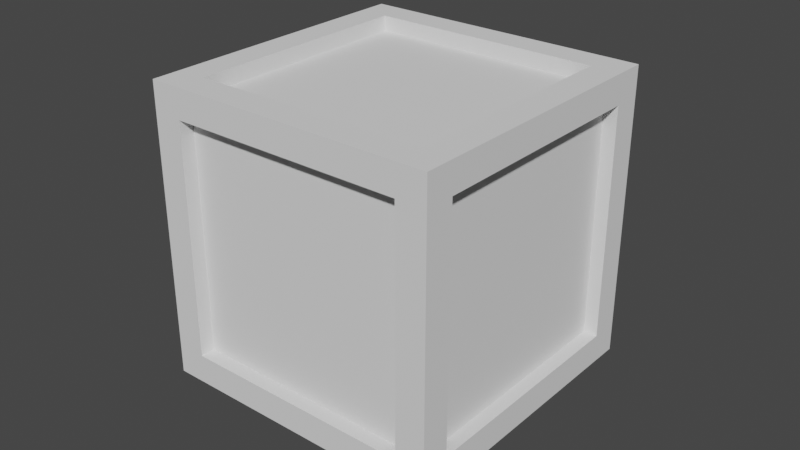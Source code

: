 # Source: cube.blend  (saved by Blender 2.90.8; exported with 4.5.12 LTS)
import bpy
from mathutils import Matrix  # noqa: F401  (used for matrix-valued properties, if any)

bpy.ops.wm.read_factory_settings(use_empty=True)
scene = bpy.context.scene
scene.name = 'Scene'

# ---- collections
col_collection = bpy.data.collections.new('Collection'); scene.collection.children.link(col_collection)

# ---- world
world_world = bpy.data.worlds.new('World'); scene.world = world_world
world_world.use_nodes = True; world_world.node_tree.nodes.clear()
_N = world_world.node_tree.nodes; _L = world_world.node_tree.links
n0 = _N.new('ShaderNodeOutputWorld'); n0.name = 'World Output'; n0.location = (300, 300)
n1 = _N.new('ShaderNodeBackground'); n1.name = 'Background'; n1.location = (10, 300)
n1.inputs[0].default_value = (0.05088, 0.05088, 0.05088, 1.0)
_L.new(n1.outputs[0], n0.inputs[0])
n0.is_active_output = True
world_world.color = (0.05088, 0.05088, 0.05088)
world_world.use_sun_shadow = False
world_world.sun_shadow_jitter_overblur = 0.0

# ---- meshes
me_cube_001 = bpy.data.meshes.new('Cube.001')
me_cube_001.from_pydata([(-1.0, -0.7997, -0.7997), (-1.0, -0.7997, 0.7997), (-0.7995, 1.0, -0.7995), (-0.7995, 1.0, 0.7995), (1.0, -0.8003, -0.8003), (1.0, -0.8003, 0.8003), (1.0, 0.8003, -0.8003), (1.0, 0.8003, 0.8003), (0.799, -1.0, -0.799), (0.799, -1.0, 0.799), (0.7995, 1.0, -0.7995), (0.7995, 1.0, 0.7995), (-1.0, 0.7997, -0.7997), (0.7983, 0.7983, -1.0), (0.7995, 0.7995, 1.0), (-1.0, 0.7997, 0.7997), (-0.7983, 0.7983, -1.0), (-0.7995, 0.7995, 1.0), (-0.799, -1.0, -0.799), (-0.799, -1.0, 0.799), (-0.7983, -0.7983, -1.0), (-0.7995, -0.7995, 1.0), (0.7983, -0.7983, -1.0), (0.7995, -0.7995, 1.0), (-1.0, 1.0, -1.0), (1.0, 1.0, -1.0), (-1.0, -1.0, -1.0), (1.0, -1.0, -1.0), (1.0, 1.0, 1.0), (-1.0, 1.0, 1.0), (-1.0, -1.0, 1.0), (1.0, -1.0, 1.0)], [], [(4, 5, 31, 27), (6, 4, 27, 25), (7, 6, 25, 28), (5, 7, 28, 31), (2, 10, 25, 24), (11, 3, 29, 28), (3, 2, 24, 29), (10, 11, 28, 25), (12, 15, 29, 24), (0, 12, 24, 26), (15, 1, 30, 29), (1, 0, 26, 30), (18, 19, 30, 26), (8, 18, 26, 27), (19, 9, 31, 30), (9, 8, 27, 31), (13, 16, 24, 25), (16, 20, 26, 24), (20, 22, 27, 26), (22, 13, 25, 27), (17, 14, 28, 29), (21, 17, 29, 30), (23, 21, 30, 31), (14, 23, 31, 28)])
_uv = me_cube_001.uv_layers.new(name='UVMap')
_uv.uv.foreach_set('vector', [0.85, 0.725, 0.65, 0.725, 0.625, 0.75, 0.875, 0.75, 0.85, 0.525, 0.85, 0.725, 0.875, 0.75, 0.875, 0.5, 0.65, 0.525, 0.85, 0.525, 0.875, 0.5, 0.625, 0.5, 0.65, 0.725, 0.65, 0.525, 0.625, 0.5, 0.625, 0.75, 0.5999, 0.5251, 0.5999, 0.7249, 0.625, 0.75, 0.625, 0.5, 0.4001, 0.7249, 0.4001, 0.5251, 0.375, 0.5, 0.375, 0.75, 0.4001, 0.5251, 0.5999, 0.5251, 0.625, 0.5, 0.375, 0.5, 0.5999, 0.7249, 0.4001, 0.7249, 0.375, 0.75, 0.625, 0.75, 0.6, 0.975, 0.4, 0.975, 0.375, 1.0, 0.625, 1.0, 0.6, 0.775, 0.6, 0.975, 0.625, 1.0, 0.625, 0.75, 0.4, 0.975, 0.4, 0.775, 0.375, 0.75, 0.375, 1.0, 0.4, 0.775, 0.6, 0.775, 0.625, 0.75, 0.375, 0.75, 0.3499, 0.7249, 0.1501, 0.7249, 0.125, 0.75, 0.375, 0.75, 0.3499, 0.5251, 0.3499, 0.7249, 0.375, 0.75, 0.375, 0.5, 0.1501, 0.7249, 0.1501, 0.5251, 0.125, 0.5, 0.125, 0.75, 0.1501, 0.5251, 0.3499, 0.5251, 0.375, 0.5, 0.125, 0.5, 0.5998, 0.2248, 0.4002, 0.2248, 0.375, 0.25, 0.625, 0.25, 0.4002, 0.2248, 0.4002, 0.02521, 0.375, 0.0, 0.375, 0.25, 0.4002, 0.02521, 0.5998, 0.02521, 0.625, 0.0, 0.375, 0.0, 0.5998, 0.02521, 0.5998, 0.2248, 0.625, 0.25, 0.625, 0.0, 0.5999, 0.4749, 0.4001, 0.4749, 0.375, 0.5, 0.625, 0.5, 0.5999, 0.2751, 0.5999, 0.4749, 0.625, 0.5, 0.625, 0.25, 0.4001, 0.2751, 0.5999, 0.2751, 0.625, 0.25, 0.375, 0.25, 0.4001, 0.4749, 0.4001, 0.2751, 0.375, 0.25, 0.375, 0.5])
me_cube_001.use_remesh_fix_poles = True
me_cube_001.use_remesh_preserve_attributes = False
me_cube_001.use_mirror_vertex_groups = False
me_cube_001.update()
me_plane = bpy.data.meshes.new('Plane')
me_plane.from_pydata([(-1.0, -1.0, 1.074), (1.0, -1.0, 1.074), (-1.0, 1.0, 1.074), (1.0, 1.0, 1.074), (1.062, -1.069, 1.051), (-1.068, -1.069, 1.051), (1.062, -1.069, -1.079), (-1.068, -1.069, -1.079), (-1.068, 1.068, 1.051), (1.062, 1.068, 1.051), (-1.068, 1.068, -1.079), (1.062, 1.068, -1.079), (-1.018, 1.018, -1.08), (1.018, 1.018, -1.08), (-1.018, -1.018, -1.08), (1.018, -1.018, -1.08), (1.079, 1.052, 1.052), (1.079, -1.052, 1.052), (1.079, 1.052, -1.052), (1.079, -1.052, -1.052), (-1.079, -1.052, 1.052), (-1.079, 1.052, 1.052), (-1.079, -1.052, -1.052), (-1.079, 1.052, -1.052)], [], [(0, 1, 3, 2), (4, 5, 7, 6), (8, 9, 11, 10), (12, 13, 15, 14), (16, 17, 19, 18), (20, 21, 23, 22)])
_uv = me_plane.uv_layers.new(name='UVMap')
_uv.uv.foreach_set('vector', [0.0, 0.0, 1.0, 0.0, 1.0, 1.0, 0.0, 1.0, 0.0, 0.0, 1.0, 0.0, 1.0, 1.0, 0.0, 1.0, 0.0, 0.0, 1.0, 0.0, 1.0, 1.0, 0.0, 1.0, 0.0, 0.0, 1.0, 0.0, 1.0, 1.0, 0.0, 1.0, 0.0, 0.0, 1.0, 0.0, 1.0, 1.0, 0.0, 1.0, 0.0, 0.0, 1.0, 0.0, 1.0, 1.0, 0.0, 1.0])
me_plane.use_remesh_fix_poles = True
me_plane.use_remesh_preserve_attributes = False
me_plane.use_mirror_vertex_groups = False
me_plane.update()

# ---- curves / text
cu_surfsphere = bpy.data.curves.new('SurfSphere', 'CURVE')
cu_surfsphere.dimensions = '3D'
_sp = cu_surfsphere.splines.new('NURBS'); _sp.points.add(39)
_sp.points.foreach_set('co', [0.0, 0.0, -0.9177, 1.0, -1.0, 0.0, -1.0, 0.7071, -1.206, 0.0, 0.0, 1.0, -1.0, 0.0, 1.0, 0.7071, 0.0, 0.0, 0.9177, 1.0, 0.0, 0.0, -0.9177, 0.3536, -1.0, -1.0, -1.0, 0.25, -1.0, -1.0, 0.0, 0.3536, -1.0, -1.0, 1.0, 0.25, 0.0, 0.0, 0.9177, 0.3536, 0.0, 0.0, -0.9177, 1.0, 0.0, -1.0, -1.0, 0.7071, 5.054e-09, -1.206, 0.0, 1.0, 0.0, -1.0, 1.0, 0.7071, 0.0, 0.0, 0.9177, 1.0, 0.0, 0.0, -0.9177, 0.3536, 1.0, -1.0, -1.0, 0.25, 1.0, -1.0, 0.0, 0.3536, 1.0, -1.0, 1.0, 0.25, 0.0, 0.0, 0.9177, 0.3536, 0.0, 0.0, -0.9177, 1.0, 1.0, 0.0, -1.0, 0.7071, 1.206, 0.0, 0.0, 1.0, 1.0, 0.0, 1.0, 0.7071, 0.0, 0.0, 0.9177, 1.0, 0.0, 0.0, -0.9177, 0.3536, 1.0, 1.0, -1.0, 0.25, 1.0, 1.0, 0.0, 0.3536, 1.0, 1.0, 1.0, 0.25, 0.0, 0.0, 0.9177, 0.3536, 0.0, 0.0, -0.9177, 1.0, 0.0, 1.0, -1.0, 0.7071, 5.054e-09, 1.206, 0.0, 1.0, 0.0, 1.0, 1.0, 0.7071, 0.0, 0.0, 0.9177, 1.0, 0.0, 0.0, -0.9177, 0.3536, -1.0, 1.0, -1.0, 0.25, -1.0, 1.0, 0.0, 0.3536, -1.0, 1.0, 1.0, 0.25, 0.0, 0.0, 0.9177, 0.3536])
_sp.points.foreach_set('radius', [0.0, 0.0, 0.0, 0.0, 0.0, 0.0, 0.0, 0.0, 0.0, 0.0, 0.0, 0.0, 0.0, 0.0, 0.0, 0.0, 0.0, 0.0, 0.0, 0.0, 0.0, 0.0, 0.0, 0.0, 0.0, 0.0, 0.0, 0.0, 0.0, 0.0, 0.0, 0.0, 0.0, 0.0, 0.0, 0.0, 0.0, 0.0, 0.0, 0.0])
_sp.order_u = 3
_sp.resolution_v = 4
_sp.use_cyclic_v = True
_sp.use_endpoint_u = True
_sp.use_bezier_u = True
cu_surfsphere.use_path_clamp = True
cu_surfsphere.resolution_v = 4
cu_surfsphere.fill_mode = 'FULL'

# ---- objects
ob_cube_001 = bpy.data.objects.new('Cube.001', me_cube_001)
ob_plane = bpy.data.objects.new('Plane', me_plane)
ob_surfsphere = bpy.data.objects.new('SurfSphere', cu_surfsphere)

# ---- transforms, parenting, visibility, modifiers, constraints
ob_cube_001.location = (0.0, 0.0, 0.0)
ob_cube_001.scale = (-1.0, -1.0, -1.0)
ob_cube_001.lineart.crease_threshold = 0.0
_m = ob_cube_001.modifiers.new('Solidify', 'SOLIDIFY')
_m.thickness = 0.2
_m.thickness_clamp = 0.2897
ob_plane.location = (0.0, 0.0, 0.0)
ob_plane.rotation_euler = (1.571, -0.0, 0.0)
ob_plane.scale = (0.839, 0.839, 0.839)
ob_plane.lineart.crease_threshold = 0.0
_m = ob_plane.modifiers.new('Mirror', 'MIRROR')
_m.use_axis = (False, False, False)
ob_surfsphere.location = (0.0, 0.0, 0.0)
ob_surfsphere.rotation_euler = (0.1763, 0.3576, 0.6836)
ob_surfsphere.scale = (0.6974, 0.6974, 0.6974)
ob_surfsphere.empty_image_offset = (0.0, 0.0)
ob_surfsphere.lineart.crease_threshold = 0.0

# ---- collection membership
col_collection.objects.link(ob_cube_001)
col_collection.objects.link(ob_plane)
col_collection.objects.link(ob_surfsphere)

# ---- scene / render settings (as saved in the file)
scene.frame_start = 1; scene.frame_end = 250; scene.frame_set(30)
scene.render.engine = 'BLENDER_EEVEE_NEXT'
scene.cycles.use_denoising = False
scene.cycles.samples = 128
scene.cycles.sampling_pattern = 'TABULATED_SOBOL'
scene.cycles.use_adaptive_sampling = False
scene.cycles.use_light_tree = False
scene.view_settings.view_transform = 'Filmic'
bpy.context.view_layer.update()

# ---- added for rendering (the .blend has no active camera and no usable light): camera, sun
cam_auto = bpy.data.cameras.new('AutoCamera')
cam_auto.lens = 50.0
cam_auto.sensor_width = 36.0
cam_auto.clip_end = 1000.0
ob_auto_camera = bpy.data.objects.new('AutoCamera', cam_auto)
scene.collection.objects.link(ob_auto_camera)
ob_auto_camera.location = (3.93087, -4.71704, 3.1447)
ob_auto_camera.rotation_euler = (1.09748, -7.21219e-08, 0.694738)
scene.camera = ob_auto_camera
light_auto_sun = bpy.data.lights.new('AutoSun', 'SUN')
light_auto_sun.energy = 3.0
light_auto_sun.angle = 0.0523599
ob_auto_sun = bpy.data.objects.new('AutoSun', light_auto_sun)
scene.collection.objects.link(ob_auto_sun)
ob_auto_sun.rotation_euler = (0.872665, 0.174533, 0.523599)
bpy.context.view_layer.update()
